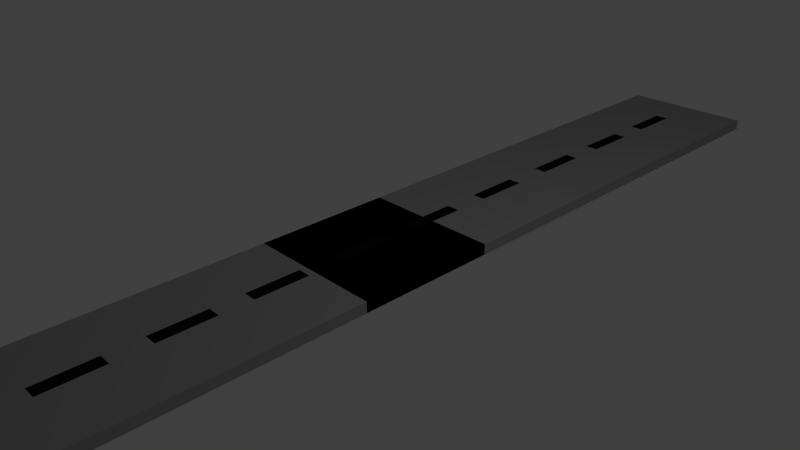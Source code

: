 # Source: Street.blend  (saved by Blender 2.75.0; exported with 4.5.12 LTS)
import bpy
from mathutils import Matrix  # noqa: F401  (used for matrix-valued properties, if any)

bpy.ops.wm.read_factory_settings(use_empty=True)
scene = bpy.context.scene
scene.name = 'Scene'

# ---- collections
col_collection_1 = bpy.data.collections.new('Collection 1'); scene.collection.children.link(col_collection_1)

# ---- materials (node trees are filled in below, after node groups)
mat_material_011 = bpy.data.materials.new('Material.011')
mat_material_011.alpha_threshold = 0.0
mat_material_011.roughness = 0.5
mat_material_001 = bpy.data.materials.new('Material.001')
mat_material_001.alpha_threshold = 0.0
mat_material_001.roughness = 0.5
mat_material = bpy.data.materials.new('Material')
mat_material.alpha_threshold = 0.0
mat_material.diffuse_color = (0.3506, 0.3506, 0.3506, 1.0)
mat_material.roughness = 0.5
mat_material.line_color = (0.0, 0.0, 0.0, 1.0)
mat_material_002 = bpy.data.materials.new('Material.002')
mat_material_002.alpha_threshold = 0.0
mat_material_002.roughness = 0.5
mat_material_003 = bpy.data.materials.new('Material.003')
mat_material_003.alpha_threshold = 0.0
mat_material_003.roughness = 0.5
mat_material_004 = bpy.data.materials.new('Material.004')
mat_material_004.alpha_threshold = 0.0
mat_material_004.roughness = 0.5
mat_material_005 = bpy.data.materials.new('Material.005')
mat_material_005.alpha_threshold = 0.0
mat_material_005.roughness = 0.5
mat_material_006 = bpy.data.materials.new('Material.006')
mat_material_006.alpha_threshold = 0.0
mat_material_006.roughness = 0.5
mat_material_007 = bpy.data.materials.new('Material.007')
mat_material_007.alpha_threshold = 0.0
mat_material_007.roughness = 0.5
mat_material_008 = bpy.data.materials.new('Material.008')
mat_material_008.alpha_threshold = 0.0
mat_material_008.roughness = 0.5
mat_material_009 = bpy.data.materials.new('Material.009')
mat_material_009.alpha_threshold = 0.0
mat_material_009.roughness = 0.5
mat_material_010 = bpy.data.materials.new('Material.010')
mat_material_010.alpha_threshold = 0.0
mat_material_010.roughness = 0.5

# ---- material node trees
mat_material_011.use_nodes = True; mat_material_011.node_tree.nodes.clear()
_N = mat_material_011.node_tree.nodes; _L = mat_material_011.node_tree.links
n0 = _N.new('ShaderNodeOutputMaterial'); n0.name = 'Material Output'; n0.location = (300, 300)
n1 = _N.new('ShaderNodeBsdfDiffuse'); n1.name = 'Diffuse BSDF'; n1.location = (10, 300)
n1.inputs[0].default_value = (0.00637, 0.00637, 0.00637, 1.0)
_L.new(n1.outputs[0], n0.inputs[0])
n0.is_active_output = True
mat_material_001.use_nodes = True; mat_material_001.node_tree.nodes.clear()
_N = mat_material_001.node_tree.nodes; _L = mat_material_001.node_tree.links
n0 = _N.new('ShaderNodeOutputMaterial'); n0.name = 'Material Output'; n0.location = (300, 300)
n1 = _N.new('ShaderNodeBsdfDiffuse'); n1.name = 'Diffuse BSDF'; n1.location = (10, 300)
n1.inputs[0].default_value = (0.00637, 0.00637, 0.00637, 1.0)
_L.new(n1.outputs[0], n0.inputs[0])
n0.is_active_output = True
mat_material_002.use_nodes = True; mat_material_002.node_tree.nodes.clear()
_N = mat_material_002.node_tree.nodes; _L = mat_material_002.node_tree.links
n0 = _N.new('ShaderNodeOutputMaterial'); n0.name = 'Material Output'; n0.location = (300, 300)
n1 = _N.new('ShaderNodeBsdfDiffuse'); n1.name = 'Diffuse BSDF'; n1.location = (10, 300)
n1.inputs[0].default_value = (0.00637, 0.00637, 0.00637, 1.0)
_L.new(n1.outputs[0], n0.inputs[0])
n0.is_active_output = True
mat_material_003.use_nodes = True; mat_material_003.node_tree.nodes.clear()
_N = mat_material_003.node_tree.nodes; _L = mat_material_003.node_tree.links
n0 = _N.new('ShaderNodeOutputMaterial'); n0.name = 'Material Output'; n0.location = (300, 300)
n1 = _N.new('ShaderNodeBsdfDiffuse'); n1.name = 'Diffuse BSDF'; n1.location = (10, 300)
n1.inputs[0].default_value = (0.00637, 0.00637, 0.00637, 1.0)
_L.new(n1.outputs[0], n0.inputs[0])
n0.is_active_output = True
mat_material_004.use_nodes = True; mat_material_004.node_tree.nodes.clear()
_N = mat_material_004.node_tree.nodes; _L = mat_material_004.node_tree.links
n0 = _N.new('ShaderNodeOutputMaterial'); n0.name = 'Material Output'; n0.location = (300, 300)
n1 = _N.new('ShaderNodeBsdfDiffuse'); n1.name = 'Diffuse BSDF'; n1.location = (10, 300)
n1.inputs[0].default_value = (0.00637, 0.00637, 0.00637, 1.0)
_L.new(n1.outputs[0], n0.inputs[0])
n0.is_active_output = True
mat_material_005.use_nodes = True; mat_material_005.node_tree.nodes.clear()
_N = mat_material_005.node_tree.nodes; _L = mat_material_005.node_tree.links
n0 = _N.new('ShaderNodeOutputMaterial'); n0.name = 'Material Output'; n0.location = (300, 300)
n1 = _N.new('ShaderNodeBsdfDiffuse'); n1.name = 'Diffuse BSDF'; n1.location = (10, 300)
n1.inputs[0].default_value = (0.00637, 0.00637, 0.00637, 1.0)
_L.new(n1.outputs[0], n0.inputs[0])
n0.is_active_output = True
mat_material_006.use_nodes = True; mat_material_006.node_tree.nodes.clear()
_N = mat_material_006.node_tree.nodes; _L = mat_material_006.node_tree.links
n0 = _N.new('ShaderNodeOutputMaterial'); n0.name = 'Material Output'; n0.location = (300, 300)
n1 = _N.new('ShaderNodeBsdfDiffuse'); n1.name = 'Diffuse BSDF'; n1.location = (10, 300)
n1.inputs[0].default_value = (0.00637, 0.00637, 0.00637, 1.0)
_L.new(n1.outputs[0], n0.inputs[0])
n0.is_active_output = True
mat_material_007.use_nodes = True; mat_material_007.node_tree.nodes.clear()
_N = mat_material_007.node_tree.nodes; _L = mat_material_007.node_tree.links
n0 = _N.new('ShaderNodeOutputMaterial'); n0.name = 'Material Output'; n0.location = (300, 300)
n1 = _N.new('ShaderNodeBsdfDiffuse'); n1.name = 'Diffuse BSDF'; n1.location = (10, 300)
n1.inputs[0].default_value = (0.00637, 0.00637, 0.00637, 1.0)
_L.new(n1.outputs[0], n0.inputs[0])
n0.is_active_output = True
mat_material_008.use_nodes = True; mat_material_008.node_tree.nodes.clear()
_N = mat_material_008.node_tree.nodes; _L = mat_material_008.node_tree.links
n0 = _N.new('ShaderNodeOutputMaterial'); n0.name = 'Material Output'; n0.location = (300, 300)
n1 = _N.new('ShaderNodeBsdfDiffuse'); n1.name = 'Diffuse BSDF'; n1.location = (10, 300)
n1.inputs[0].default_value = (0.00637, 0.00637, 0.00637, 1.0)
_L.new(n1.outputs[0], n0.inputs[0])
n0.is_active_output = True
mat_material_009.use_nodes = True; mat_material_009.node_tree.nodes.clear()
_N = mat_material_009.node_tree.nodes; _L = mat_material_009.node_tree.links
n0 = _N.new('ShaderNodeOutputMaterial'); n0.name = 'Material Output'; n0.location = (300, 300)
n1 = _N.new('ShaderNodeBsdfDiffuse'); n1.name = 'Diffuse BSDF'; n1.location = (10, 300)
n1.inputs[0].default_value = (0.00637, 0.00637, 0.00637, 1.0)
_L.new(n1.outputs[0], n0.inputs[0])
n0.is_active_output = True
mat_material_010.use_nodes = True; mat_material_010.node_tree.nodes.clear()
_N = mat_material_010.node_tree.nodes; _L = mat_material_010.node_tree.links
n0 = _N.new('ShaderNodeOutputMaterial'); n0.name = 'Material Output'; n0.location = (300, 300)
n1 = _N.new('ShaderNodeBsdfDiffuse'); n1.name = 'Diffuse BSDF'; n1.location = (10, 300)
n1.inputs[0].default_value = (0.00637, 0.00637, 0.00637, 1.0)
_L.new(n1.outputs[0], n0.inputs[0])
n0.is_active_output = True

# ---- world
world_world = bpy.data.worlds.new('World'); scene.world = world_world
world_world.color = (0.05088, 0.05088, 0.05088)
world_world.use_sun_shadow = False
world_world.sun_shadow_jitter_overblur = 0.0
world_world.cycles.sampling_method = 'MANUAL'
world_world.cycles.sample_map_resolution = 256

# ---- cameras
cam_camera = bpy.data.cameras.new('Camera')
cam_camera.clip_end = 100.0
cam_camera.lens = 35.0
cam_camera.sensor_width = 32.0
cam_camera.sensor_height = 18.0
cam_camera.ortho_scale = 7.314
cam_camera.dof.focus_distance = 0.0

# ---- lights
light_lamp = bpy.data.lights.new('Lamp', 'POINT')
light_lamp.transmission_factor = 0.0
light_lamp.cutoff_distance = 30.0
light_lamp.energy = 100.0
light_lamp.shadow_buffer_clip_start = 1.001
light_lamp.shadow_soft_size = 0.1
light_lamp.shadow_maximum_resolution = 0.006
light_lamp.use_absolute_resolution = True
light_lamp.cycles.use_multiple_importance_sampling = False

# ---- meshes
me_plane_010 = bpy.data.meshes.new('Plane.010')
me_plane_010.from_pydata([(-1.078, -11.02, -0.09714), (0.9215, -11.02, -0.09714), (-1.078, -9.022, -0.09714), (0.9215, -9.022, -0.09714), (-10.26, -18.67, -0.0988), (-10.26, -13.59, -0.0988), (10.59, -18.67, -0.0988), (10.59, -13.59, -0.0988), (10.59, -13.59, -0.0988), (10.59, -18.67, -0.0988), (-10.26, -18.67, -0.0988), (-10.26, -13.59, -0.0988), (10.59, -13.59, -0.252), (10.59, -18.67, -0.252), (-10.26, -18.67, -0.252), (-10.26, -13.59, -0.252), (-10.26, 3.035, -0.0988), (-10.26, 3.035, -0.0988), (10.59, 3.035, -0.0988), (10.59, 3.035, -0.0988), (10.59, 3.035, -0.252), (10.59, -35.29, -0.0988), (10.59, -35.29, -0.0988), (10.59, -35.29, -0.252), (-10.26, -35.29, -0.0988), (-10.26, -35.29, -0.252), (-10.26, -35.29, -0.0988), (-10.26, 3.035, -0.252), (-1.078, -14.34, -0.09714), (0.9215, -14.34, -0.09714), (-1.078, -12.34, -0.09714), (0.9215, -12.34, -0.09714), (-1.078, -17.57, -0.09714), (0.9215, -17.57, -0.09714), (-1.078, -15.57, -0.09714), (0.9215, -15.57, -0.09714), (-1.078, -20.92, -0.09714), (0.9215, -20.92, -0.09714), (-1.078, -18.92, -0.09714), (0.9215, -18.92, -0.09714), (-1.078, -24.13, -0.09714), (0.9215, -24.13, -0.09714), (-1.078, -22.13, -0.09714), (0.9215, -22.13, -0.09714), (-1.078, -27.44, -0.09714), (0.9215, -27.44, -0.09714), (-1.078, -25.44, -0.09714), (0.9215, -25.44, -0.09714), (-1.078, -30.72, -0.09714), (0.9215, -30.72, -0.09714), (-1.078, -28.72, -0.09714), (0.9215, -28.72, -0.09714), (-1.078, -34.05, -0.09714), (0.9215, -34.05, -0.09714), (-1.078, -32.05, -0.09714), (0.9215, -32.05, -0.09714), (-1.078, -7.514, -0.09714), (0.9215, -7.514, -0.09714), (-1.078, -5.514, -0.09714), (0.9215, -5.514, -0.09714), (-1.078, -4.171, -0.09714), (0.9215, -4.171, -0.09714), (-1.078, -2.171, -0.09714), (0.9215, -2.171, -0.09714), (-1.078, -0.8953, -0.09714), (0.9215, -0.8953, -0.09714), (-1.078, 1.105, -0.09714), (0.9215, 1.105, -0.09714)], [], [(0, 1, 3, 2), (8, 7, 5, 11), (10, 4, 6, 9), (12, 13, 9, 8), (13, 14, 10, 9), (14, 15, 11, 10), (11, 5, 4, 10), (8, 11, 15, 12), (7, 6, 4, 5), (9, 6, 7, 8), (18, 17, 16, 19), (26, 21, 22, 24), (20, 18, 21, 23), (23, 21, 26, 25), (25, 26, 17, 27), (17, 26, 24, 16), (18, 20, 27, 17), (19, 16, 24, 22), (21, 18, 19, 22), (13, 12, 20, 23), (15, 14, 25, 27), (14, 13, 23, 25), (12, 15, 27, 20), (28, 29, 31, 30), (32, 33, 35, 34), (36, 37, 39, 38), (40, 41, 43, 42), (44, 45, 47, 46), (48, 49, 51, 50), (52, 53, 55, 54), (56, 57, 59, 58), (60, 61, 63, 62), (64, 65, 67, 66)])
me_plane_010.polygons.foreach_set('material_index', [1, 2, 2, 2, 2, 2, 2, 2, 2, 2, 2, 2, 2, 2, 2, 2, 2, 2, 2, 2, 2, 2, 2, 3, 4, 5, 6, 7, 8, 9, 10, 11, 0])
me_plane_010.materials.append(mat_material_011)
me_plane_010.materials.append(mat_material_001)
me_plane_010.materials.append(mat_material)
me_plane_010.materials.append(mat_material_002)
me_plane_010.materials.append(mat_material_003)
me_plane_010.materials.append(mat_material_004)
me_plane_010.materials.append(mat_material_005)
me_plane_010.materials.append(mat_material_006)
me_plane_010.materials.append(mat_material_007)
me_plane_010.materials.append(mat_material_008)
me_plane_010.materials.append(mat_material_009)
me_plane_010.materials.append(mat_material_010)
me_plane_010.use_remesh_preserve_volume = False
me_plane_010.use_remesh_preserve_attributes = False
me_plane_010.use_mirror_vertex_groups = False
me_plane_010.update()

# ---- objects
ob_lamp = bpy.data.objects.new('Lamp', light_lamp)
ob_camera = bpy.data.objects.new('Camera', cam_camera)
ob_plane_010 = bpy.data.objects.new('Plane.010', me_plane_010)

# ---- transforms, parenting, visibility, modifiers, constraints
ob_lamp.location = (4.076, 1.005, 5.904)
ob_lamp.rotation_euler = (0.6503, 0.05522, 1.866)
ob_lamp.lock_rotations_4d = False
ob_lamp.empty_display_type = 'ARROWS'
ob_lamp.color = (0.0, 0.0, 0.0, 0.0)
ob_lamp.lineart.crease_threshold = 0.0
ob_camera.location = (7.481, -6.508, 5.344)
ob_camera.rotation_euler = (1.109, 0.01082, 0.8149)
ob_camera.lock_rotations_4d = False
ob_camera.empty_display_type = 'ARROWS'
ob_camera.color = (0.0, 0.0, 0.0, 0.0)
ob_camera.display_type = 'WIRE'
ob_camera.lineart.crease_threshold = 0.0
ob_plane_010.location = (-0.0082, 6.356, 0.252)
ob_plane_010.scale = (0.09591, 0.3941, 1.0)
ob_plane_010.lineart.crease_threshold = 0.0

# ---- collection membership
col_collection_1.objects.link(ob_lamp)
col_collection_1.objects.link(ob_camera)
col_collection_1.objects.link(ob_plane_010)

# ---- scene / render settings (as saved in the file)
scene.camera = ob_camera
scene.frame_start = 1; scene.frame_end = 250; scene.frame_set(1)
scene.render.engine = 'CYCLES'
scene.render.resolution_percentage = 50
scene.render.dither_intensity = 0.0
scene.cycles.use_denoising = False
scene.cycles.samples = 10
scene.cycles.sampling_pattern = 'TABULATED_SOBOL'
scene.cycles.light_sampling_threshold = 0.0
scene.cycles.use_adaptive_sampling = False
scene.cycles.use_light_tree = False
scene.cycles.blur_glossy = 0.0
scene.cycles.pixel_filter_type = 'GAUSSIAN'
scene.cycles.sample_clamp_indirect = 0.0
scene.view_settings.view_transform = 'Standard'
bpy.context.view_layer.update()
